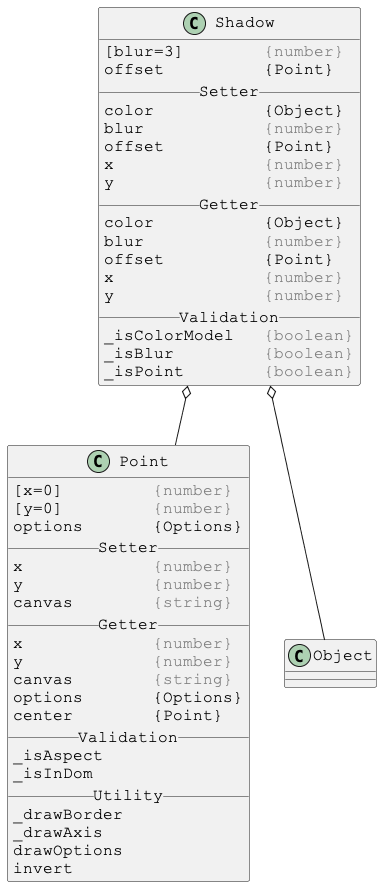

The diagram above was rendered by PlantUML. Its source (embedded in the PNG):
@startuml

skinparam DefaultFontSize 16
skinparam DefaultFontName Courier New

class Shadow {
[blur=3]        <color:gray>{number}</color>
offset          {Point}
__ Setter __
color           {Object}
blur            <color:gray>{number}</color>
offset          {Point}
x               <color:gray>{number}</color>
y               <color:gray>{number}</color>
__ Getter __
color           {Object}
blur            <color:gray>{number}</color>
offset          {Point}
x               <color:gray>{number}</color>
y               <color:gray>{number}</color>
__ Validation __
_isColorModel   <color:gray>{boolean}</color>
_isBlur         <color:gray>{boolean}</color>
_isPoint        <color:gray>{boolean}</color>
}

Shadow o-- Point
Shadow o-- Object



skinparam DefaultFontSize 16
skinparam DefaultFontName Courier New

class Point {
[x=0]         <color:gray>{number}</color>
[y=0]         <color:gray>{number}</color>
options       {Options}
__ Setter __
x             <color:gray>{number}</color>
y             <color:gray>{number}</color>
canvas        <color:gray>{string}</color>
__ Getter __
x             <color:gray>{number}</color>
y             <color:gray>{number}</color>
canvas        <color:gray>{string}</color>
options       {Options}
center        {Point}
__ Validation __
_isAspect
_isInDom
__ Utility __
_drawBorder
_drawAxis
drawOptions
invert
}

@enduml